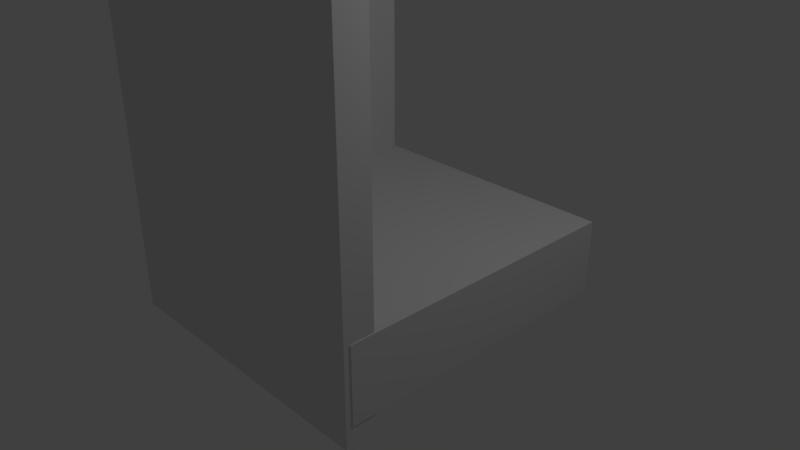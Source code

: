 # Source: korytarz2.blend  (saved by Blender 2.79.0; exported with 4.5.12 LTS)
import bpy
from mathutils import Matrix  # noqa: F401  (used for matrix-valued properties, if any)

bpy.ops.wm.read_factory_settings(use_empty=True)
scene = bpy.context.scene
scene.name = 'Scene'

# ---- collections
col_collection_1 = bpy.data.collections.new('Collection 1'); scene.collection.children.link(col_collection_1)

# ---- materials (node trees are filled in below, after node groups)
mat_material = bpy.data.materials.new('Material')
mat_material.alpha_threshold = 0.0
mat_material.use_transparent_shadow = False
mat_material.roughness = 0.5
mat_material.line_color = (0.0, 0.0, 0.0, 1.0)

# ---- material node trees

# ---- world
world_world = bpy.data.worlds.new('World'); scene.world = world_world
world_world.color = (0.05088, 0.05088, 0.05088)
world_world.use_sun_shadow = False
world_world.sun_shadow_jitter_overblur = 0.0
world_world.cycles.sampling_method = 'MANUAL'

# ---- cameras
cam_camera = bpy.data.cameras.new('Camera')
cam_camera.clip_end = 100.0
cam_camera.lens = 35.0
cam_camera.sensor_width = 32.0
cam_camera.sensor_height = 18.0
cam_camera.ortho_scale = 7.314
cam_camera.dof.focus_distance = 0.0
cam_camera.dof.aperture_fstop = 128.0

# ---- lights
light_lamp = bpy.data.lights.new('Lamp', 'POINT')
light_lamp.transmission_factor = 0.0
light_lamp.cutoff_distance = 30.0
light_lamp.energy = 100.0
light_lamp.shadow_buffer_clip_start = 1.001
light_lamp.shadow_soft_size = 0.1
light_lamp.shadow_maximum_resolution = 0.006
light_lamp.use_absolute_resolution = True

# ---- meshes
me_cube_001 = bpy.data.meshes.new('Cube.001')
me_cube_001.from_pydata([(-1.0, -1.0, -1.0), (-1.0, -1.0, 1.0), (-1.0, 1.0, -1.0), (-1.0, 1.0, 1.0), (1.0, -1.0, -1.0), (1.0, -1.0, 1.0), (1.0, 1.0, -1.0), (1.0, 1.0, 1.0)], [], [(0, 1, 3, 2), (2, 3, 7, 6), (6, 7, 5, 4), (4, 5, 1, 0), (2, 6, 4, 0), (7, 3, 1, 5)])
me_cube_001.use_remesh_preserve_volume = False
me_cube_001.use_remesh_preserve_attributes = False
me_cube_001.use_mirror_vertex_groups = False
me_cube_001.update()
me_cube = bpy.data.meshes.new('Cube')
me_cube.from_pydata([(1.0, 1.0, -1.0), (1.0, -1.0, -1.0), (-1.0, -1.0, -1.0), (-1.0, 1.0, -1.0), (1.0, 1.0, 1.0), (1.0, -1.0, 1.0), (-1.0, -1.0, 1.0), (-1.0, 1.0, 1.0)], [], [(0, 1, 2, 3), (4, 7, 6, 5), (0, 4, 5, 1), (1, 5, 6, 2), (2, 6, 7, 3), (4, 0, 3, 7)])
me_cube.materials.append(mat_material)
me_cube.use_remesh_preserve_volume = False
me_cube.use_remesh_preserve_attributes = False
me_cube.use_mirror_vertex_groups = False
me_cube.update()
me_cube_002 = bpy.data.meshes.new('Cube.002')
me_cube_002.from_pydata([(-1.0, -1.0, -1.0), (-1.0, -1.0, 1.0), (-1.0, 1.0, -1.0), (-1.0, 1.0, 1.0), (1.0, -1.0, -1.0), (1.0, -1.0, 1.0), (1.0, 1.0, -1.0), (1.0, 1.0, 1.0)], [], [(0, 1, 3, 2), (2, 3, 7, 6), (6, 7, 5, 4), (4, 5, 1, 0), (2, 6, 4, 0), (7, 3, 1, 5)])
me_cube_002.use_remesh_preserve_volume = False
me_cube_002.use_remesh_preserve_attributes = False
me_cube_002.use_mirror_vertex_groups = False
me_cube_002.update()

# ---- objects
ob_cube_001 = bpy.data.objects.new('Cube.001', me_cube_001)
ob_cube = bpy.data.objects.new('Cube', me_cube)
ob_lamp = bpy.data.objects.new('Lamp', light_lamp)
ob_camera = bpy.data.objects.new('Camera', cam_camera)
ob_cube_002 = bpy.data.objects.new('Cube.002', me_cube_002)

# ---- transforms, parenting, visibility, modifiers, constraints
ob_cube_001.location = (-0.02859, -1.867, 2.214)
ob_cube_001.scale = (2.0, 0.2, 3.0)
ob_cube_001.lineart.crease_threshold = 0.0
ob_cube.location = (0.0, 0.0, 0.0)
ob_cube.scale = (-1.986, -1.986, -0.4964)
ob_cube.lock_rotations_4d = False
ob_cube.empty_display_type = 'ARROWS'
ob_cube.lineart.crease_threshold = 0.0
ob_lamp.location = (4.076, 1.005, 5.904)
ob_lamp.rotation_euler = (0.6503, 0.05522, 1.866)
ob_lamp.lock_rotations_4d = False
ob_lamp.empty_display_type = 'ARROWS'
ob_lamp.color = (0.0, 0.0, 0.0, 0.0)
ob_lamp.lineart.crease_threshold = 0.0
ob_camera.location = (7.481, -6.508, 5.344)
ob_camera.rotation_euler = (1.109, 0.0, 0.8149)
ob_camera.lock_rotations_4d = False
ob_camera.empty_display_type = 'ARROWS'
ob_camera.color = (0.0, 0.0, 0.0, 0.0)
ob_camera.display_type = 'WIRE'
ob_camera.lineart.crease_threshold = 0.0
ob_cube_002.location = (-1.834, -0.02417, 2.214)
ob_cube_002.rotation_euler = (0.0, -0.0, 1.571)
ob_cube_002.scale = (2.0, 0.2, 3.0)
ob_cube_002.lineart.crease_threshold = 0.0

# ---- collection membership
col_collection_1.objects.link(ob_cube_001)
col_collection_1.objects.link(ob_cube)
col_collection_1.objects.link(ob_lamp)
col_collection_1.objects.link(ob_camera)
col_collection_1.objects.link(ob_cube_002)

# ---- scene / render settings (as saved in the file)
scene.camera = ob_camera
scene.frame_start = 1; scene.frame_end = 250; scene.frame_set(1)
scene.render.engine = 'BLENDER_EEVEE_NEXT'
scene.render.resolution_percentage = 50
scene.render.dither_intensity = 0.0
scene.cycles.use_denoising = False
scene.cycles.samples = 128
scene.cycles.sampling_pattern = 'TABULATED_SOBOL'
scene.cycles.use_adaptive_sampling = False
scene.cycles.use_light_tree = False
scene.cycles.blur_glossy = 0.0
scene.cycles.sample_clamp_indirect = 0.0
scene.view_settings.view_transform = 'Standard'
bpy.context.view_layer.update()
